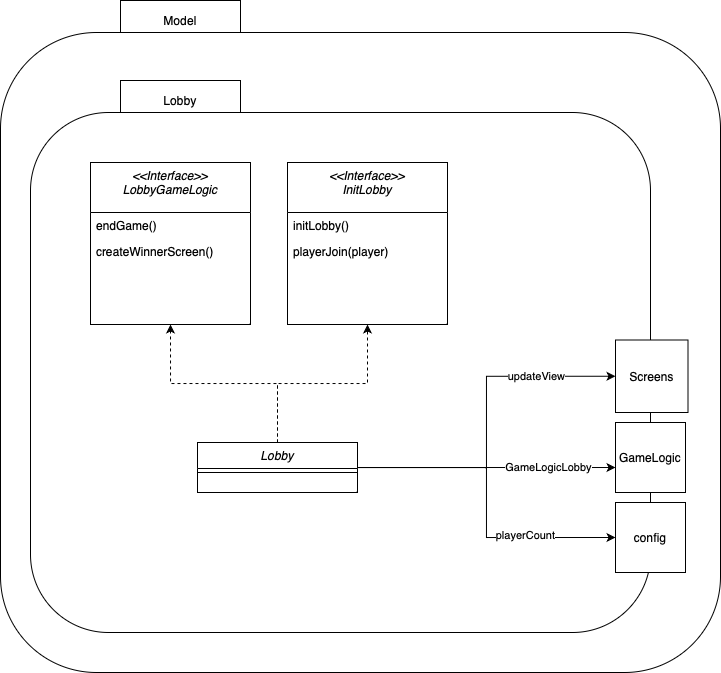

The diagram above was exported from draw.io. Its source (the exported page's mxGraphModel, read from the mxfile embedded in the PNG):
<mxGraphModel dx="1525" dy="2112" grid="1" gridSize="10" guides="1" tooltips="1" connect="1" arrows="1" fold="1" page="1" pageScale="1" pageWidth="827" pageHeight="1169" math="0" shadow="0">
  <root>
    <mxCell id="WIyWlLk6GJQsqaUBKTNV-0" />
    <mxCell id="WIyWlLk6GJQsqaUBKTNV-1" parent="WIyWlLk6GJQsqaUBKTNV-0" />
    <mxCell id="UHNWHYHqX53pETK_Pkb0-35" value="Model" style="rounded=1;whiteSpace=wrap;html=1;arcSize=0;" vertex="1" parent="WIyWlLk6GJQsqaUBKTNV-1">
      <mxGeometry x="118" y="-182" width="120" height="40" as="geometry" />
    </mxCell>
    <mxCell id="UHNWHYHqX53pETK_Pkb0-34" value="" style="rounded=1;whiteSpace=wrap;html=1;" vertex="1" parent="WIyWlLk6GJQsqaUBKTNV-1">
      <mxGeometry x="-2" y="-150" width="720" height="640" as="geometry" />
    </mxCell>
    <mxCell id="UHNWHYHqX53pETK_Pkb0-0" value="Lobby" style="rounded=1;whiteSpace=wrap;html=1;arcSize=0;" vertex="1" parent="WIyWlLk6GJQsqaUBKTNV-1">
      <mxGeometry x="118" y="-102" width="120" height="40" as="geometry" />
    </mxCell>
    <mxCell id="UHNWHYHqX53pETK_Pkb0-1" value="" style="rounded=1;whiteSpace=wrap;html=1;" vertex="1" parent="WIyWlLk6GJQsqaUBKTNV-1">
      <mxGeometry x="28" y="-70" width="620" height="520" as="geometry" />
    </mxCell>
    <mxCell id="UHNWHYHqX53pETK_Pkb0-22" style="edgeStyle=orthogonalEdgeStyle;rounded=0;orthogonalLoop=1;jettySize=auto;html=1;entryX=0.5;entryY=1;entryDx=0;entryDy=0;dashed=1;" edge="1" parent="WIyWlLk6GJQsqaUBKTNV-1" source="zkfFHV4jXpPFQw0GAbJ--0" target="UHNWHYHqX53pETK_Pkb0-8">
      <mxGeometry relative="1" as="geometry" />
    </mxCell>
    <mxCell id="UHNWHYHqX53pETK_Pkb0-23" style="edgeStyle=orthogonalEdgeStyle;rounded=0;orthogonalLoop=1;jettySize=auto;html=1;entryX=0.5;entryY=1;entryDx=0;entryDy=0;dashed=1;" edge="1" parent="WIyWlLk6GJQsqaUBKTNV-1" source="zkfFHV4jXpPFQw0GAbJ--0" target="UHNWHYHqX53pETK_Pkb0-2">
      <mxGeometry relative="1" as="geometry" />
    </mxCell>
    <mxCell id="UHNWHYHqX53pETK_Pkb0-26" style="edgeStyle=orthogonalEdgeStyle;rounded=0;orthogonalLoop=1;jettySize=auto;html=1;entryX=0;entryY=0.5;entryDx=0;entryDy=0;" edge="1" parent="WIyWlLk6GJQsqaUBKTNV-1" source="zkfFHV4jXpPFQw0GAbJ--0" target="UHNWHYHqX53pETK_Pkb0-25">
      <mxGeometry relative="1" as="geometry" />
    </mxCell>
    <mxCell id="UHNWHYHqX53pETK_Pkb0-27" value="updateView" style="edgeLabel;html=1;align=center;verticalAlign=middle;resizable=0;points=[];" vertex="1" connectable="0" parent="UHNWHYHqX53pETK_Pkb0-26">
      <mxGeometry x="0.427" y="-1" relative="1" as="geometry">
        <mxPoint x="21" y="-1" as="offset" />
      </mxGeometry>
    </mxCell>
    <mxCell id="UHNWHYHqX53pETK_Pkb0-29" style="edgeStyle=orthogonalEdgeStyle;rounded=0;orthogonalLoop=1;jettySize=auto;html=1;entryX=0;entryY=0.5;entryDx=0;entryDy=0;" edge="1" parent="WIyWlLk6GJQsqaUBKTNV-1" source="zkfFHV4jXpPFQw0GAbJ--0" target="UHNWHYHqX53pETK_Pkb0-28">
      <mxGeometry relative="1" as="geometry" />
    </mxCell>
    <mxCell id="UHNWHYHqX53pETK_Pkb0-30" value="playerCount" style="edgeLabel;html=1;align=center;verticalAlign=middle;resizable=0;points=[];" vertex="1" connectable="0" parent="UHNWHYHqX53pETK_Pkb0-29">
      <mxGeometry x="0.4464" y="2" relative="1" as="geometry">
        <mxPoint as="offset" />
      </mxGeometry>
    </mxCell>
    <mxCell id="UHNWHYHqX53pETK_Pkb0-32" style="edgeStyle=orthogonalEdgeStyle;rounded=0;orthogonalLoop=1;jettySize=auto;html=1;entryX=0;entryY=0.643;entryDx=0;entryDy=0;entryPerimeter=0;" edge="1" parent="WIyWlLk6GJQsqaUBKTNV-1" source="zkfFHV4jXpPFQw0GAbJ--0" target="UHNWHYHqX53pETK_Pkb0-31">
      <mxGeometry relative="1" as="geometry">
        <Array as="points" />
      </mxGeometry>
    </mxCell>
    <mxCell id="UHNWHYHqX53pETK_Pkb0-33" value="GameLogicLobby" style="edgeLabel;html=1;align=center;verticalAlign=middle;resizable=0;points=[];" vertex="1" connectable="0" parent="UHNWHYHqX53pETK_Pkb0-32">
      <mxGeometry x="0.6545" y="-1" relative="1" as="geometry">
        <mxPoint x="-22" y="-1" as="offset" />
      </mxGeometry>
    </mxCell>
    <mxCell id="zkfFHV4jXpPFQw0GAbJ--0" value="Lobby" style="swimlane;fontStyle=2;align=center;verticalAlign=top;childLayout=stackLayout;horizontal=1;startSize=26;horizontalStack=0;resizeParent=1;resizeLast=0;collapsible=1;marginBottom=0;rounded=0;shadow=0;strokeWidth=1;" parent="WIyWlLk6GJQsqaUBKTNV-1" vertex="1">
      <mxGeometry x="195" y="260" width="160" height="50" as="geometry">
        <mxRectangle x="230" y="140" width="160" height="26" as="alternateBounds" />
      </mxGeometry>
    </mxCell>
    <mxCell id="zkfFHV4jXpPFQw0GAbJ--4" value="" style="line;html=1;strokeWidth=1;align=left;verticalAlign=middle;spacingTop=-1;spacingLeft=3;spacingRight=3;rotatable=0;labelPosition=right;points=[];portConstraint=eastwest;" parent="zkfFHV4jXpPFQw0GAbJ--0" vertex="1">
      <mxGeometry y="26" width="160" height="8" as="geometry" />
    </mxCell>
    <mxCell id="UHNWHYHqX53pETK_Pkb0-2" value="&lt;&lt;Interface&gt;&gt;&#10;LobbyGameLogic" style="swimlane;fontStyle=2;align=center;verticalAlign=top;childLayout=stackLayout;horizontal=1;startSize=50;horizontalStack=0;resizeParent=1;resizeLast=0;collapsible=1;marginBottom=0;rounded=0;shadow=0;strokeWidth=1;" vertex="1" parent="WIyWlLk6GJQsqaUBKTNV-1">
      <mxGeometry x="88" y="-20" width="160" height="162" as="geometry">
        <mxRectangle x="230" y="140" width="160" height="26" as="alternateBounds" />
      </mxGeometry>
    </mxCell>
    <mxCell id="UHNWHYHqX53pETK_Pkb0-18" value="endGame()" style="text;align=left;verticalAlign=top;spacingLeft=4;spacingRight=4;overflow=hidden;rotatable=0;points=[[0,0.5],[1,0.5]];portConstraint=eastwest;" vertex="1" parent="UHNWHYHqX53pETK_Pkb0-2">
      <mxGeometry y="50" width="160" height="26" as="geometry" />
    </mxCell>
    <mxCell id="UHNWHYHqX53pETK_Pkb0-19" value="createWinnerScreen()" style="text;align=left;verticalAlign=top;spacingLeft=4;spacingRight=4;overflow=hidden;rotatable=0;points=[[0,0.5],[1,0.5]];portConstraint=eastwest;" vertex="1" parent="UHNWHYHqX53pETK_Pkb0-2">
      <mxGeometry y="76" width="160" height="26" as="geometry" />
    </mxCell>
    <mxCell id="UHNWHYHqX53pETK_Pkb0-8" value="&lt;&lt;Interface&gt;&gt;&#10;InitLobby" style="swimlane;fontStyle=2;align=center;verticalAlign=top;childLayout=stackLayout;horizontal=1;startSize=50;horizontalStack=0;resizeParent=1;resizeLast=0;collapsible=1;marginBottom=0;rounded=0;shadow=0;strokeWidth=1;" vertex="1" parent="WIyWlLk6GJQsqaUBKTNV-1">
      <mxGeometry x="285" y="-20" width="160" height="162" as="geometry">
        <mxRectangle x="230" y="140" width="160" height="26" as="alternateBounds" />
      </mxGeometry>
    </mxCell>
    <mxCell id="UHNWHYHqX53pETK_Pkb0-20" value="initLobby()" style="text;align=left;verticalAlign=top;spacingLeft=4;spacingRight=4;overflow=hidden;rotatable=0;points=[[0,0.5],[1,0.5]];portConstraint=eastwest;" vertex="1" parent="UHNWHYHqX53pETK_Pkb0-8">
      <mxGeometry y="50" width="160" height="26" as="geometry" />
    </mxCell>
    <mxCell id="UHNWHYHqX53pETK_Pkb0-21" value="playerJoin(player)" style="text;align=left;verticalAlign=top;spacingLeft=4;spacingRight=4;overflow=hidden;rotatable=0;points=[[0,0.5],[1,0.5]];portConstraint=eastwest;" vertex="1" parent="UHNWHYHqX53pETK_Pkb0-8">
      <mxGeometry y="76" width="160" height="26" as="geometry" />
    </mxCell>
    <mxCell id="UHNWHYHqX53pETK_Pkb0-25" value="Screens" style="whiteSpace=wrap;html=1;aspect=fixed;" vertex="1" parent="WIyWlLk6GJQsqaUBKTNV-1">
      <mxGeometry x="613" y="157.5" width="72.5" height="72.5" as="geometry" />
    </mxCell>
    <mxCell id="UHNWHYHqX53pETK_Pkb0-28" value="config" style="whiteSpace=wrap;html=1;aspect=fixed;" vertex="1" parent="WIyWlLk6GJQsqaUBKTNV-1">
      <mxGeometry x="613" y="320" width="70" height="70" as="geometry" />
    </mxCell>
    <mxCell id="UHNWHYHqX53pETK_Pkb0-31" value="GameLogic" style="whiteSpace=wrap;html=1;aspect=fixed;" vertex="1" parent="WIyWlLk6GJQsqaUBKTNV-1">
      <mxGeometry x="613" y="240" width="70" height="70" as="geometry" />
    </mxCell>
  </root>
</mxGraphModel>